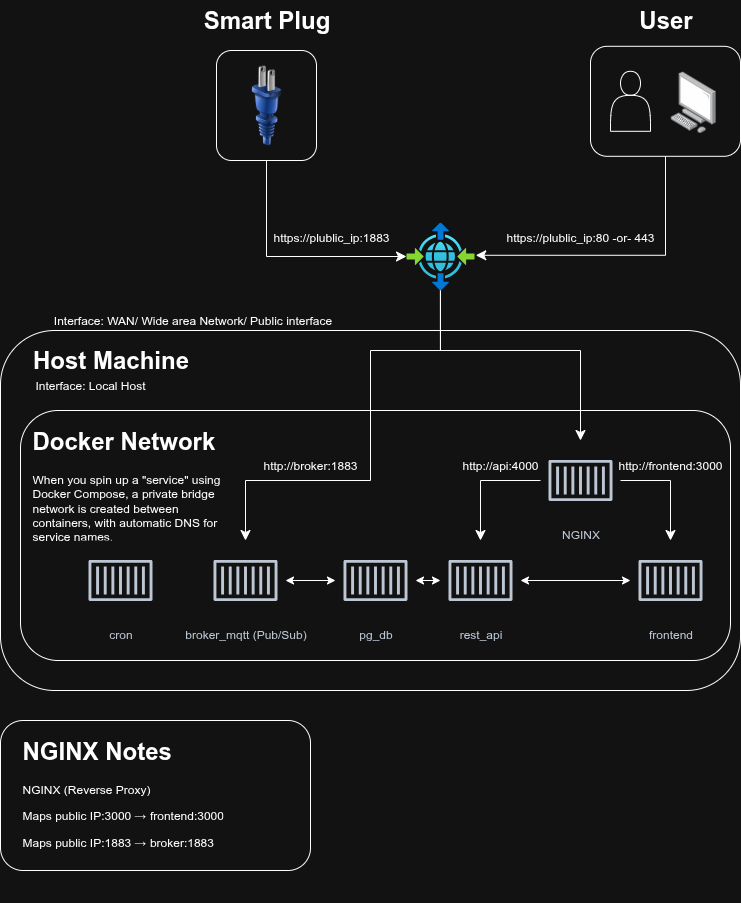

The diagram above was exported from draw.io. Its source (the exported page's mxGraphModel, read from the mxfile embedded in the PNG):
<mxGraphModel dx="1426" dy="843" grid="1" gridSize="10" guides="1" tooltips="1" connect="1" arrows="1" fold="1" page="1" pageScale="1" pageWidth="850" pageHeight="1100" math="0" shadow="0">
  <root>
    <mxCell id="0" />
    <mxCell id="1" parent="0" />
    <mxCell id="S8l8HTQWtnoFjKxq10XW-1" value="" style="rounded=1;whiteSpace=wrap;html=1;" parent="1" vertex="1">
      <mxGeometry x="40" y="370" width="740" height="360" as="geometry" />
    </mxCell>
    <mxCell id="S8l8HTQWtnoFjKxq10XW-2" value="" style="rounded=1;whiteSpace=wrap;html=1;" parent="1" vertex="1">
      <mxGeometry x="60" y="450" width="710" height="250" as="geometry" />
    </mxCell>
    <mxCell id="S8l8HTQWtnoFjKxq10XW-3" value="Host Machine" style="text;strokeColor=none;fillColor=none;html=1;fontSize=24;fontStyle=1;verticalAlign=middle;align=center;" parent="1" vertex="1">
      <mxGeometry x="100" y="380" width="100" height="40" as="geometry" />
    </mxCell>
    <mxCell id="S8l8HTQWtnoFjKxq10XW-4" value="&lt;h1 style=&quot;margin-top: 0px;&quot;&gt;Docker Network&lt;/h1&gt;&lt;p&gt;When you spin up a &quot;service&quot; using Docker Compose, a private bridge network is created between containers, with automatic DNS for service names.&lt;/p&gt;" style="text;html=1;whiteSpace=wrap;overflow=hidden;rounded=0;" parent="1" vertex="1">
      <mxGeometry x="70" y="460" width="190" height="130" as="geometry" />
    </mxCell>
    <mxCell id="S8l8HTQWtnoFjKxq10XW-5" value="" style="group" parent="1" vertex="1" connectable="0">
      <mxGeometry x="120" y="450" width="590" height="210" as="geometry" />
    </mxCell>
    <mxCell id="S8l8HTQWtnoFjKxq10XW-6" value="cron" style="sketch=0;outlineConnect=0;fontColor=#232F3E;gradientColor=none;strokeColor=#232F3E;fillColor=#ffffff;dashed=0;verticalLabelPosition=bottom;verticalAlign=top;align=center;html=1;fontSize=12;fontStyle=0;aspect=fixed;shape=mxgraph.aws4.resourceIcon;resIcon=mxgraph.aws4.container_1;" parent="S8l8HTQWtnoFjKxq10XW-5" vertex="1">
      <mxGeometry y="130" width="80" height="80" as="geometry" />
    </mxCell>
    <mxCell id="S8l8HTQWtnoFjKxq10XW-7" value="" style="group" parent="S8l8HTQWtnoFjKxq10XW-5" vertex="1" connectable="0">
      <mxGeometry x="125" width="465" height="210" as="geometry" />
    </mxCell>
    <mxCell id="S8l8HTQWtnoFjKxq10XW-8" value="broker_mqtt (Pub/Sub)" style="sketch=0;outlineConnect=0;fontColor=#232F3E;gradientColor=none;strokeColor=#232F3E;fillColor=#ffffff;dashed=0;verticalLabelPosition=bottom;verticalAlign=top;align=center;html=1;fontSize=12;fontStyle=0;aspect=fixed;shape=mxgraph.aws4.resourceIcon;resIcon=mxgraph.aws4.container_1;" parent="S8l8HTQWtnoFjKxq10XW-7" vertex="1">
      <mxGeometry y="130" width="80" height="80" as="geometry" />
    </mxCell>
    <mxCell id="S8l8HTQWtnoFjKxq10XW-9" value="pg_db&lt;div&gt;&lt;br&gt;&lt;/div&gt;" style="sketch=0;outlineConnect=0;fontColor=#232F3E;gradientColor=none;strokeColor=#232F3E;fillColor=#ffffff;dashed=0;verticalLabelPosition=bottom;verticalAlign=top;align=center;html=1;fontSize=12;fontStyle=0;aspect=fixed;shape=mxgraph.aws4.resourceIcon;resIcon=mxgraph.aws4.container_1;" parent="S8l8HTQWtnoFjKxq10XW-7" vertex="1">
      <mxGeometry x="130" y="130" width="80" height="80" as="geometry" />
    </mxCell>
    <mxCell id="S8l8HTQWtnoFjKxq10XW-10" value="rest_api" style="sketch=0;outlineConnect=0;fontColor=#232F3E;gradientColor=none;strokeColor=#232F3E;fillColor=#ffffff;dashed=0;verticalLabelPosition=bottom;verticalAlign=top;align=center;html=1;fontSize=12;fontStyle=0;aspect=fixed;shape=mxgraph.aws4.resourceIcon;resIcon=mxgraph.aws4.container_1;" parent="S8l8HTQWtnoFjKxq10XW-7" vertex="1">
      <mxGeometry x="235" y="130" width="80" height="80" as="geometry" />
    </mxCell>
    <mxCell id="S8l8HTQWtnoFjKxq10XW-11" value="NGINX" style="sketch=0;outlineConnect=0;fontColor=#232F3E;gradientColor=none;strokeColor=#232F3E;fillColor=#ffffff;dashed=0;verticalLabelPosition=bottom;verticalAlign=top;align=center;html=1;fontSize=12;fontStyle=0;aspect=fixed;shape=mxgraph.aws4.resourceIcon;resIcon=mxgraph.aws4.container_1;" parent="S8l8HTQWtnoFjKxq10XW-7" vertex="1">
      <mxGeometry x="335" y="30" width="80" height="80" as="geometry" />
    </mxCell>
    <mxCell id="S8l8HTQWtnoFjKxq10XW-15" value="" style="edgeStyle=segmentEdgeStyle;endArrow=classic;html=1;curved=0;rounded=0;endSize=8;startSize=8;" parent="S8l8HTQWtnoFjKxq10XW-7" target="S8l8HTQWtnoFjKxq10XW-8" edge="1">
      <mxGeometry width="50" height="50" relative="1" as="geometry">
        <mxPoint x="235" y="-120" as="sourcePoint" />
        <mxPoint x="95" y="60" as="targetPoint" />
        <Array as="points">
          <mxPoint x="235" y="-60" />
          <mxPoint x="165" y="-60" />
          <mxPoint x="165" y="70" />
          <mxPoint x="40" y="70" />
        </Array>
      </mxGeometry>
    </mxCell>
    <mxCell id="S8l8HTQWtnoFjKxq10XW-17" value="" style="endArrow=classic;startArrow=classic;html=1;rounded=0;" parent="S8l8HTQWtnoFjKxq10XW-7" source="S8l8HTQWtnoFjKxq10XW-8" target="S8l8HTQWtnoFjKxq10XW-9" edge="1">
      <mxGeometry width="50" height="50" relative="1" as="geometry">
        <mxPoint x="95" y="170" as="sourcePoint" />
        <mxPoint x="145" y="120" as="targetPoint" />
      </mxGeometry>
    </mxCell>
    <mxCell id="S8l8HTQWtnoFjKxq10XW-18" value="" style="endArrow=classic;startArrow=classic;html=1;rounded=0;" parent="S8l8HTQWtnoFjKxq10XW-7" source="S8l8HTQWtnoFjKxq10XW-9" target="S8l8HTQWtnoFjKxq10XW-10" edge="1">
      <mxGeometry width="50" height="50" relative="1" as="geometry">
        <mxPoint x="225" y="180" as="sourcePoint" />
        <mxPoint x="275" y="130" as="targetPoint" />
      </mxGeometry>
    </mxCell>
    <mxCell id="S8l8HTQWtnoFjKxq10XW-44" value="" style="edgeStyle=segmentEdgeStyle;endArrow=classic;html=1;curved=0;rounded=0;endSize=8;startSize=8;" parent="S8l8HTQWtnoFjKxq10XW-7" source="S8l8HTQWtnoFjKxq10XW-11" target="S8l8HTQWtnoFjKxq10XW-10" edge="1">
      <mxGeometry width="50" height="50" relative="1" as="geometry">
        <mxPoint x="415" y="100" as="sourcePoint" />
        <mxPoint x="445" y="190" as="targetPoint" />
      </mxGeometry>
    </mxCell>
    <mxCell id="S8l8HTQWtnoFjKxq10XW-51" value="http://api:4000" style="text;html=1;align=center;verticalAlign=middle;whiteSpace=wrap;rounded=0;" parent="S8l8HTQWtnoFjKxq10XW-7" vertex="1">
      <mxGeometry x="265" y="40" width="60" height="30" as="geometry" />
    </mxCell>
    <UserObject label="Interface: WAN/ Wide area Network/ Public interface" placeholders="1" name="Variable" id="S8l8HTQWtnoFjKxq10XW-20">
      <mxCell style="text;html=1;strokeColor=none;fillColor=none;align=center;verticalAlign=middle;whiteSpace=wrap;overflow=hidden;" parent="1" vertex="1">
        <mxGeometry x="60" y="350" width="345" height="20" as="geometry" />
      </mxCell>
    </UserObject>
    <mxCell id="S8l8HTQWtnoFjKxq10XW-21" value="Interface: Local Host" style="text;html=1;align=center;verticalAlign=middle;whiteSpace=wrap;rounded=0;" parent="1" vertex="1">
      <mxGeometry x="70" y="410" width="120" height="30" as="geometry" />
    </mxCell>
    <mxCell id="S8l8HTQWtnoFjKxq10XW-22" value="" style="group" parent="1" vertex="1" connectable="0">
      <mxGeometry x="256" y="40" width="480" height="290" as="geometry" />
    </mxCell>
    <mxCell id="S8l8HTQWtnoFjKxq10XW-23" value="" style="image;aspect=fixed;html=1;points=[];align=center;fontSize=12;image=img/lib/azure2/networking/Azure_Communications_Gateway.svg;" parent="S8l8HTQWtnoFjKxq10XW-22" vertex="1">
      <mxGeometry x="190" y="222" width="68" height="68" as="geometry" />
    </mxCell>
    <mxCell id="S8l8HTQWtnoFjKxq10XW-24" value="" style="group" parent="S8l8HTQWtnoFjKxq10XW-22" vertex="1" connectable="0">
      <mxGeometry width="100" height="160" as="geometry" />
    </mxCell>
    <mxCell id="S8l8HTQWtnoFjKxq10XW-25" value="" style="rounded=1;whiteSpace=wrap;html=1;" parent="S8l8HTQWtnoFjKxq10XW-24" vertex="1">
      <mxGeometry y="50" width="100" height="110" as="geometry" />
    </mxCell>
    <mxCell id="S8l8HTQWtnoFjKxq10XW-26" value="" style="image;html=1;image=img/lib/clip_art/general/Plug_128x128.png" parent="S8l8HTQWtnoFjKxq10XW-24" vertex="1">
      <mxGeometry x="10" y="65" width="80" height="80" as="geometry" />
    </mxCell>
    <mxCell id="S8l8HTQWtnoFjKxq10XW-27" value="Smart Plug" style="text;strokeColor=none;fillColor=none;html=1;fontSize=24;fontStyle=1;verticalAlign=middle;align=center;" parent="S8l8HTQWtnoFjKxq10XW-24" vertex="1">
      <mxGeometry width="100" height="40" as="geometry" />
    </mxCell>
    <mxCell id="S8l8HTQWtnoFjKxq10XW-28" value="" style="group" parent="S8l8HTQWtnoFjKxq10XW-22" vertex="1" connectable="0">
      <mxGeometry x="374" width="150" height="155.8" as="geometry" />
    </mxCell>
    <mxCell id="S8l8HTQWtnoFjKxq10XW-29" value="" style="rounded=1;whiteSpace=wrap;html=1;" parent="S8l8HTQWtnoFjKxq10XW-28" vertex="1">
      <mxGeometry y="45.8" width="150" height="110" as="geometry" />
    </mxCell>
    <mxCell id="S8l8HTQWtnoFjKxq10XW-30" value="" style="shape=actor;whiteSpace=wrap;html=1;" parent="S8l8HTQWtnoFjKxq10XW-28" vertex="1">
      <mxGeometry x="20" y="70.8" width="40" height="60" as="geometry" />
    </mxCell>
    <mxCell id="S8l8HTQWtnoFjKxq10XW-31" value="" style="image;points=[];aspect=fixed;html=1;align=center;shadow=0;dashed=0;image=img/lib/allied_telesis/computer_and_terminals/Personal_Computer.svg;" parent="S8l8HTQWtnoFjKxq10XW-28" vertex="1">
      <mxGeometry x="80" y="70.8" width="45.6" height="61.800000000000004" as="geometry" />
    </mxCell>
    <mxCell id="S8l8HTQWtnoFjKxq10XW-32" value="User" style="text;strokeColor=none;fillColor=none;html=1;fontSize=24;fontStyle=1;verticalAlign=middle;align=center;" parent="S8l8HTQWtnoFjKxq10XW-28" vertex="1">
      <mxGeometry x="25" width="100" height="40" as="geometry" />
    </mxCell>
    <mxCell id="S8l8HTQWtnoFjKxq10XW-34" value="" style="edgeStyle=elbowEdgeStyle;elbow=horizontal;endArrow=classic;html=1;curved=0;rounded=0;endSize=8;startSize=8;exitX=0.5;exitY=1;exitDx=0;exitDy=0;" parent="S8l8HTQWtnoFjKxq10XW-22" source="S8l8HTQWtnoFjKxq10XW-25" edge="1">
      <mxGeometry width="50" height="50" relative="1" as="geometry">
        <mxPoint x="10" y="270" as="sourcePoint" />
        <mxPoint x="190" y="256" as="targetPoint" />
        <Array as="points">
          <mxPoint x="50" y="210" />
        </Array>
      </mxGeometry>
    </mxCell>
    <mxCell id="S8l8HTQWtnoFjKxq10XW-35" value="https://plublic_ip:&lt;span style=&quot;color: light-dark(rgb(0, 0, 0), rgb(255, 255, 255)); background-color: transparent;&quot;&gt;1883&lt;/span&gt;" style="text;html=1;align=center;verticalAlign=middle;whiteSpace=wrap;rounded=0;" parent="S8l8HTQWtnoFjKxq10XW-22" vertex="1">
      <mxGeometry x="85" y="222" width="60" height="30" as="geometry" />
    </mxCell>
    <mxCell id="S8l8HTQWtnoFjKxq10XW-36" value="" style="edgeStyle=elbowEdgeStyle;elbow=horizontal;endArrow=classic;html=1;curved=0;rounded=0;endSize=8;startSize=8;exitX=0.5;exitY=1;exitDx=0;exitDy=0;entryX=1.019;entryY=0.482;entryDx=0;entryDy=0;entryPerimeter=0;" parent="S8l8HTQWtnoFjKxq10XW-22" source="S8l8HTQWtnoFjKxq10XW-29" target="S8l8HTQWtnoFjKxq10XW-23" edge="1">
      <mxGeometry width="50" height="50" relative="1" as="geometry">
        <mxPoint x="360" y="260" as="sourcePoint" />
        <mxPoint x="410" y="210" as="targetPoint" />
        <Array as="points">
          <mxPoint x="449" y="200" />
        </Array>
      </mxGeometry>
    </mxCell>
    <mxCell id="S8l8HTQWtnoFjKxq10XW-37" value="https://plublic_ip:80 -or- 443" style="text;html=1;align=center;verticalAlign=middle;whiteSpace=wrap;rounded=0;" parent="S8l8HTQWtnoFjKxq10XW-22" vertex="1">
      <mxGeometry x="284" y="222" width="160" height="30" as="geometry" />
    </mxCell>
    <mxCell id="S8l8HTQWtnoFjKxq10XW-39" value="" style="rounded=1;whiteSpace=wrap;html=1;" parent="1" vertex="1">
      <mxGeometry x="40" y="760" width="310" height="150" as="geometry" />
    </mxCell>
    <mxCell id="S8l8HTQWtnoFjKxq10XW-40" value="&lt;h1 style=&quot;margin-top: 0px;&quot;&gt;NGINX Notes&lt;/h1&gt;&lt;p&gt;NGINX (Reverse Proxy)&lt;/p&gt;&lt;p&gt;Maps public IP:3000 → frontend:3000&lt;/p&gt;&lt;p&gt;Maps public IP:1883 → broker:1883&lt;/p&gt;&lt;div&gt;&lt;br&gt;&lt;/div&gt;" style="text;html=1;whiteSpace=wrap;overflow=hidden;rounded=0;" parent="1" vertex="1">
      <mxGeometry x="60" y="770" width="270" height="170" as="geometry" />
    </mxCell>
    <mxCell id="S8l8HTQWtnoFjKxq10XW-14" value="http://broker:1883" style="text;html=1;align=center;verticalAlign=middle;whiteSpace=wrap;rounded=0;" parent="1" vertex="1">
      <mxGeometry x="320" y="490" width="60" height="30" as="geometry" />
    </mxCell>
    <mxCell id="S8l8HTQWtnoFjKxq10XW-48" value="http://frontend:3000" style="text;html=1;align=center;verticalAlign=middle;whiteSpace=wrap;rounded=0;" parent="1" vertex="1">
      <mxGeometry x="680" y="490" width="60" height="30" as="geometry" />
    </mxCell>
    <mxCell id="S8l8HTQWtnoFjKxq10XW-50" value="" style="edgeStyle=segmentEdgeStyle;endArrow=classic;html=1;curved=0;rounded=0;endSize=8;startSize=8;exitX=0.498;exitY=1;exitDx=0;exitDy=0;exitPerimeter=0;" parent="1" source="S8l8HTQWtnoFjKxq10XW-23" target="S8l8HTQWtnoFjKxq10XW-11" edge="1">
      <mxGeometry width="50" height="50" relative="1" as="geometry">
        <mxPoint x="605" y="340" as="sourcePoint" />
        <mxPoint x="410" y="590" as="targetPoint" />
        <Array as="points">
          <mxPoint x="480" y="390" />
          <mxPoint x="620" y="390" />
        </Array>
      </mxGeometry>
    </mxCell>
    <mxCell id="S8l8HTQWtnoFjKxq10XW-12" value="frontend" style="sketch=0;outlineConnect=0;fontColor=#232F3E;gradientColor=none;strokeColor=#232F3E;fillColor=#ffffff;dashed=0;verticalLabelPosition=bottom;verticalAlign=top;align=center;html=1;fontSize=12;fontStyle=0;aspect=fixed;shape=mxgraph.aws4.resourceIcon;resIcon=mxgraph.aws4.container_1;" parent="1" vertex="1">
      <mxGeometry x="670" y="580" width="80" height="80" as="geometry" />
    </mxCell>
    <mxCell id="S8l8HTQWtnoFjKxq10XW-16" value="" style="edgeStyle=segmentEdgeStyle;endArrow=classic;html=1;curved=0;rounded=0;endSize=8;startSize=8;" parent="1" source="S8l8HTQWtnoFjKxq10XW-11" target="S8l8HTQWtnoFjKxq10XW-12" edge="1">
      <mxGeometry width="50" height="50" relative="1" as="geometry">
        <mxPoint x="545" y="530" as="sourcePoint" />
        <mxPoint x="390" y="620" as="targetPoint" />
      </mxGeometry>
    </mxCell>
    <mxCell id="S8l8HTQWtnoFjKxq10XW-19" value="" style="endArrow=classic;startArrow=classic;html=1;rounded=0;" parent="1" source="S8l8HTQWtnoFjKxq10XW-10" target="S8l8HTQWtnoFjKxq10XW-12" edge="1">
      <mxGeometry width="50" height="50" relative="1" as="geometry">
        <mxPoint x="610" y="620" as="sourcePoint" />
        <mxPoint x="660" y="570" as="targetPoint" />
      </mxGeometry>
    </mxCell>
  </root>
</mxGraphModel>